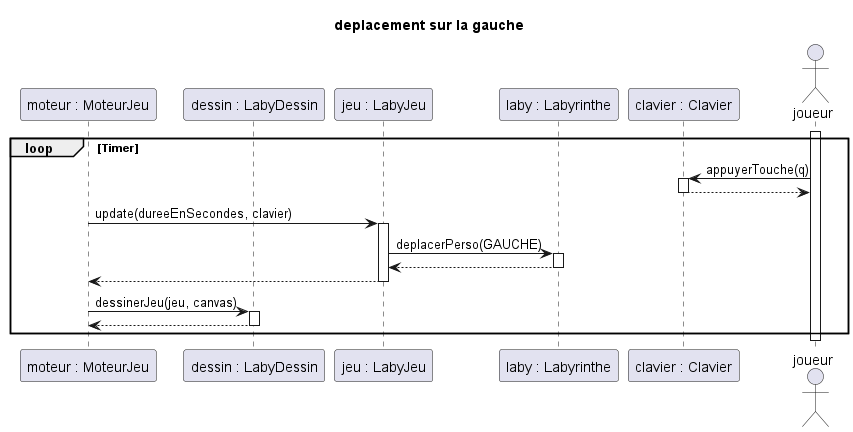

The diagram above was rendered by PlantUML. Its source (embedded in the PNG):
@startuml

title deplacement sur la gauche
participant "moteur : MoteurJeu" as moteur
participant "dessin : LabyDessin" as dessin
participant "jeu : LabyJeu" as jeu
participant "laby : Labyrinthe" as laby
participant "clavier : Clavier" as clavier
actor joueur
activate joueur

    loop Timer
        joueur -> clavier : appuyerTouche(q)
        activate clavier
        joueur <-- clavier
        deactivate clavier

        moteur -> jeu : update(dureeEnSecondes, clavier)
        activate jeu
            jeu -> laby : deplacerPerso(GAUCHE)
            activate laby
            jeu <-- laby
            deactivate laby
        moteur <-- jeu
        deactivate jeu

        moteur -> dessin : dessinerJeu(jeu, canvas)
        activate dessin
        moteur <-- dessin
        deactivate dessin

    end


deactivate joueur
@enduml